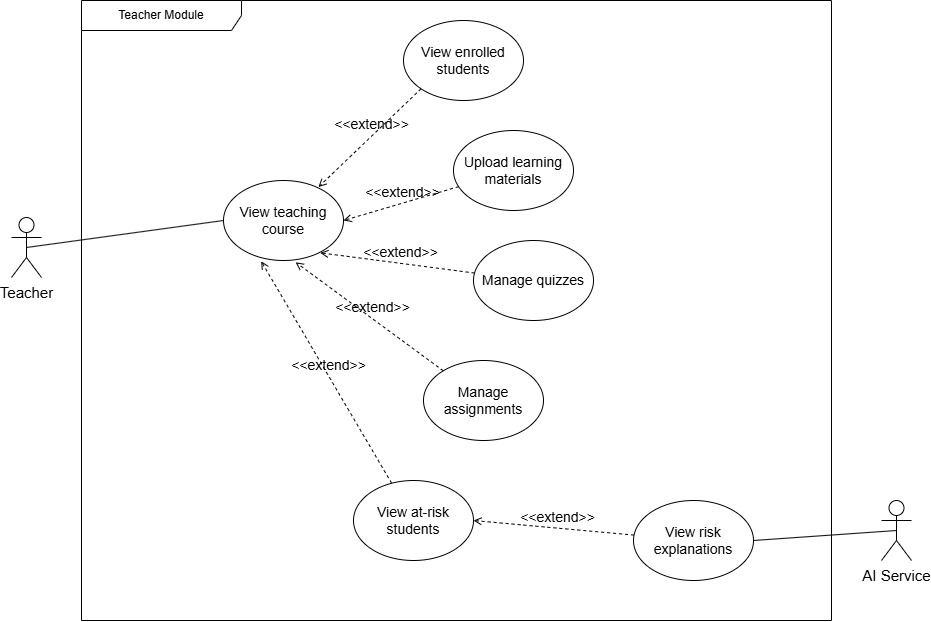

The diagram above was exported from draw.io. Its source (the exported page's mxGraphModel, read from the mxfile embedded in the PNG):
<mxGraphModel dx="1823" dy="1017" grid="1" gridSize="10" guides="1" tooltips="1" connect="1" arrows="1" fold="1" page="1" pageScale="1" pageWidth="827" pageHeight="1169" math="0" shadow="0">
  <root>
    <mxCell id="0" />
    <mxCell id="1" parent="0" />
    <mxCell id="YUSAnVLjC7nBP8KL6dOe-87" parent="1" style="shape=umlFrame;whiteSpace=wrap;html=1;pointerEvents=0;recursiveResize=0;container=1;collapsible=0;width=160;" value="Teacher Module" vertex="1">
      <mxGeometry height="620" width="750" x="320" y="1020" as="geometry" />
    </mxCell>
    <mxCell id="YUSAnVLjC7nBP8KL6dOe-48" parent="YUSAnVLjC7nBP8KL6dOe-87" style="ellipse;whiteSpace=wrap;html=1;container=0;fontSize=14;fontStyle=0;" value="&lt;div&gt;View teaching course&lt;/div&gt;" vertex="1">
      <mxGeometry height="80" width="120" x="142" y="180" as="geometry" />
    </mxCell>
    <mxCell id="YUSAnVLjC7nBP8KL6dOe-49" parent="YUSAnVLjC7nBP8KL6dOe-87" style="ellipse;whiteSpace=wrap;html=1;container=0;fontSize=14;fontStyle=0" value="Upload learning materials" vertex="1">
      <mxGeometry height="80" width="120" x="372" y="130" as="geometry" />
    </mxCell>
    <mxCell id="YUSAnVLjC7nBP8KL6dOe-53" parent="YUSAnVLjC7nBP8KL6dOe-87" style="ellipse;whiteSpace=wrap;html=1;container=0;fontStyle=0;fontSize=14;" value="View enrolled students" vertex="1">
      <mxGeometry height="80" width="120" x="322" y="20" as="geometry" />
    </mxCell>
    <mxCell id="YUSAnVLjC7nBP8KL6dOe-73" edge="1" parent="YUSAnVLjC7nBP8KL6dOe-87" source="YUSAnVLjC7nBP8KL6dOe-49" style="html=1;verticalAlign=bottom;labelBackgroundColor=none;endArrow=open;endFill=0;dashed=1;rounded=0;fontSize=14;fontStyle=0;entryX=1;entryY=0.5;entryDx=0;entryDy=0;" target="YUSAnVLjC7nBP8KL6dOe-48" value="&amp;lt;&amp;lt;extend&amp;gt;&amp;gt;">
      <mxGeometry relative="1" width="160" x="-0.039" as="geometry">
        <mxPoint as="offset" />
        <mxPoint x="742" y="200" as="sourcePoint" />
        <mxPoint x="452" y="200" as="targetPoint" />
      </mxGeometry>
    </mxCell>
    <mxCell id="YUSAnVLjC7nBP8KL6dOe-74" edge="1" parent="YUSAnVLjC7nBP8KL6dOe-87" source="YUSAnVLjC7nBP8KL6dOe-53" style="html=1;verticalAlign=bottom;labelBackgroundColor=none;endArrow=open;endFill=0;dashed=1;rounded=0;fontSize=14;fontStyle=0;entryX=0.791;entryY=0.082;entryDx=0;entryDy=0;entryPerimeter=0;exitX=0;exitY=1;exitDx=0;exitDy=0;" target="YUSAnVLjC7nBP8KL6dOe-48" value="&amp;lt;&amp;lt;extend&amp;gt;&amp;gt;">
      <mxGeometry relative="1" width="160" x="-0.039" as="geometry">
        <mxPoint as="offset" />
        <mxPoint x="492" y="260" as="sourcePoint" />
        <mxPoint x="292" y="272" as="targetPoint" />
      </mxGeometry>
    </mxCell>
    <mxCell id="YUSAnVLjC7nBP8KL6dOe-75" parent="YUSAnVLjC7nBP8KL6dOe-87" style="ellipse;whiteSpace=wrap;html=1;container=0;fontSize=14;fontStyle=0" value="Manage quizzes" vertex="1">
      <mxGeometry height="80" width="120" x="392" y="240" as="geometry" />
    </mxCell>
    <mxCell id="YUSAnVLjC7nBP8KL6dOe-76" edge="1" parent="YUSAnVLjC7nBP8KL6dOe-87" source="YUSAnVLjC7nBP8KL6dOe-75" style="html=1;verticalAlign=bottom;labelBackgroundColor=none;endArrow=open;endFill=0;dashed=1;rounded=0;fontSize=14;fontStyle=0;entryX=0.806;entryY=0.904;entryDx=0;entryDy=0;entryPerimeter=0;" target="YUSAnVLjC7nBP8KL6dOe-48" value="&amp;lt;&amp;lt;extend&amp;gt;&amp;gt;">
      <mxGeometry relative="1" width="160" x="-0.039" as="geometry">
        <mxPoint as="offset" />
        <mxPoint x="752" y="280" as="sourcePoint" />
        <mxPoint x="272" y="300" as="targetPoint" />
      </mxGeometry>
    </mxCell>
    <mxCell id="YUSAnVLjC7nBP8KL6dOe-77" parent="YUSAnVLjC7nBP8KL6dOe-87" style="ellipse;whiteSpace=wrap;html=1;container=0;fontSize=14;fontStyle=0" value="Manage assignments" vertex="1">
      <mxGeometry height="80" width="120" x="342" y="360" as="geometry" />
    </mxCell>
    <mxCell id="YUSAnVLjC7nBP8KL6dOe-78" edge="1" parent="YUSAnVLjC7nBP8KL6dOe-87" source="YUSAnVLjC7nBP8KL6dOe-77" style="html=1;verticalAlign=bottom;labelBackgroundColor=none;endArrow=open;endFill=0;dashed=1;rounded=0;fontSize=14;fontStyle=0;entryX=0.601;entryY=1.022;entryDx=0;entryDy=0;entryPerimeter=0;" target="YUSAnVLjC7nBP8KL6dOe-48" value="&amp;lt;&amp;lt;extend&amp;gt;&amp;gt;">
      <mxGeometry relative="1" width="160" x="-0.039" as="geometry">
        <mxPoint as="offset" />
        <mxPoint x="742" y="350" as="sourcePoint" />
        <mxPoint x="262" y="370" as="targetPoint" />
      </mxGeometry>
    </mxCell>
    <mxCell id="YUSAnVLjC7nBP8KL6dOe-80" parent="YUSAnVLjC7nBP8KL6dOe-87" style="ellipse;whiteSpace=wrap;html=1;container=0;fontSize=14;fontStyle=0" value="View at-risk students" vertex="1">
      <mxGeometry height="80" width="120" x="272" y="480" as="geometry" />
    </mxCell>
    <mxCell id="YUSAnVLjC7nBP8KL6dOe-81" edge="1" parent="YUSAnVLjC7nBP8KL6dOe-87" source="YUSAnVLjC7nBP8KL6dOe-80" style="html=1;verticalAlign=bottom;labelBackgroundColor=none;endArrow=open;endFill=0;dashed=1;rounded=0;fontSize=14;fontStyle=0;entryX=0.314;entryY=1.009;entryDx=0;entryDy=0;entryPerimeter=0;" target="YUSAnVLjC7nBP8KL6dOe-48" value="&amp;lt;&amp;lt;extend&amp;gt;&amp;gt;">
      <mxGeometry relative="1" width="160" x="-0.039" as="geometry">
        <mxPoint as="offset" />
        <mxPoint x="789" y="524" as="sourcePoint" />
        <mxPoint x="261" y="436" as="targetPoint" />
      </mxGeometry>
    </mxCell>
    <mxCell id="YUSAnVLjC7nBP8KL6dOe-83" parent="YUSAnVLjC7nBP8KL6dOe-87" style="ellipse;whiteSpace=wrap;html=1;container=0;fontSize=14;fontStyle=0" value="View risk explanations" vertex="1">
      <mxGeometry height="80" width="120" x="552" y="500" as="geometry" />
    </mxCell>
    <mxCell id="YUSAnVLjC7nBP8KL6dOe-84" edge="1" parent="YUSAnVLjC7nBP8KL6dOe-87" source="YUSAnVLjC7nBP8KL6dOe-83" style="html=1;verticalAlign=bottom;labelBackgroundColor=none;endArrow=open;endFill=0;dashed=1;rounded=0;fontSize=14;fontStyle=0;entryX=1;entryY=0.5;entryDx=0;entryDy=0;" target="YUSAnVLjC7nBP8KL6dOe-80" value="&amp;lt;&amp;lt;extend&amp;gt;&amp;gt;">
      <mxGeometry relative="1" width="160" x="-0.039" as="geometry">
        <mxPoint as="offset" />
        <mxPoint x="1080" y="528" as="sourcePoint" />
        <mxPoint x="552" y="440" as="targetPoint" />
      </mxGeometry>
    </mxCell>
    <mxCell id="YUSAnVLjC7nBP8KL6dOe-61" parent="YUSAnVLjC7nBP8KL6dOe-87" style="shape=umlActor;html=1;verticalLabelPosition=bottom;verticalAlign=top;align=center;fontSize=15;" value="Teacher" vertex="1">
      <mxGeometry height="60" width="30" x="-70" y="217" as="geometry" />
    </mxCell>
    <mxCell id="YUSAnVLjC7nBP8KL6dOe-65" edge="1" parent="YUSAnVLjC7nBP8KL6dOe-87" source="YUSAnVLjC7nBP8KL6dOe-61" style="endArrow=none;html=1;rounded=0;exitX=0.5;exitY=0.5;exitDx=0;exitDy=0;entryX=0;entryY=0.5;entryDx=0;entryDy=0;exitPerimeter=0;" target="YUSAnVLjC7nBP8KL6dOe-48" value="">
      <mxGeometry height="50" relative="1" width="50" as="geometry">
        <mxPoint x="142" y="380" as="sourcePoint" />
        <mxPoint x="531" y="380" as="targetPoint" />
      </mxGeometry>
    </mxCell>
    <mxCell id="YUSAnVLjC7nBP8KL6dOe-85" parent="1" style="shape=umlActor;html=1;verticalLabelPosition=bottom;verticalAlign=top;align=center;fontSize=15;" value="AI Service" vertex="1">
      <mxGeometry height="60" width="30" x="1120" y="1520" as="geometry" />
    </mxCell>
    <mxCell id="YUSAnVLjC7nBP8KL6dOe-86" edge="1" parent="1" source="YUSAnVLjC7nBP8KL6dOe-83" style="endArrow=none;html=1;rounded=0;exitX=1;exitY=0.5;exitDx=0;exitDy=0;entryX=0.5;entryY=0.5;entryDx=0;entryDy=0;entryPerimeter=0;" target="YUSAnVLjC7nBP8KL6dOe-85" value="">
      <mxGeometry height="50" relative="1" width="50" as="geometry">
        <mxPoint x="1252" y="1617" as="sourcePoint" />
        <mxPoint x="1449" y="1590" as="targetPoint" />
      </mxGeometry>
    </mxCell>
  </root>
</mxGraphModel>